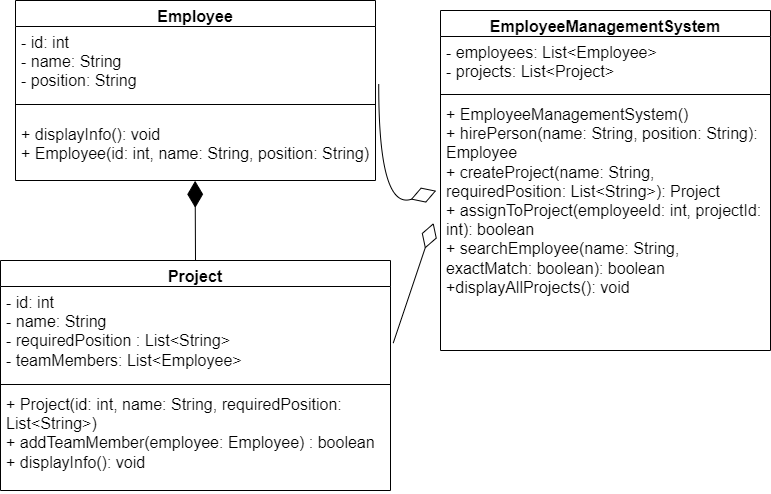

The diagram above was exported from draw.io. Its source (the exported page's mxGraphModel, read from the mxfile embedded in the PNG):
<mxGraphModel dx="2150" dy="973" grid="1" gridSize="10" guides="1" tooltips="1" connect="1" arrows="1" fold="1" page="1" pageScale="1" pageWidth="850" pageHeight="1100" math="0" shadow="0">
  <root>
    <mxCell id="0" />
    <mxCell id="1" parent="0" />
    <mxCell id="iHkjg2SFuWolmkM7XvpJ-6" value="Employee" style="swimlane;fontStyle=1;align=center;verticalAlign=top;childLayout=stackLayout;horizontal=1;startSize=26;horizontalStack=0;resizeParent=1;resizeParentMax=0;resizeLast=0;collapsible=1;marginBottom=0;whiteSpace=wrap;html=1;fontSize=16;" vertex="1" parent="1">
      <mxGeometry x="65" y="210" width="360" height="180" as="geometry" />
    </mxCell>
    <mxCell id="iHkjg2SFuWolmkM7XvpJ-7" value="- id: int&lt;br&gt;- name: String&lt;br&gt;- position: String" style="text;strokeColor=none;fillColor=none;align=left;verticalAlign=top;spacingLeft=4;spacingRight=4;overflow=hidden;rotatable=0;points=[[0,0.5],[1,0.5]];portConstraint=eastwest;whiteSpace=wrap;html=1;fontSize=16;" vertex="1" parent="iHkjg2SFuWolmkM7XvpJ-6">
      <mxGeometry y="26" width="360" height="64" as="geometry" />
    </mxCell>
    <mxCell id="iHkjg2SFuWolmkM7XvpJ-8" value="" style="line;strokeWidth=1;fillColor=none;align=left;verticalAlign=middle;spacingTop=-1;spacingLeft=3;spacingRight=3;rotatable=0;labelPosition=right;points=[];portConstraint=eastwest;strokeColor=inherit;fontSize=16;" vertex="1" parent="iHkjg2SFuWolmkM7XvpJ-6">
      <mxGeometry y="90" width="360" height="28" as="geometry" />
    </mxCell>
    <mxCell id="iHkjg2SFuWolmkM7XvpJ-9" value="+ displayInfo(): void&lt;br&gt;+ Employee(id: int, name: String, position: String)" style="text;strokeColor=none;fillColor=none;align=left;verticalAlign=top;spacingLeft=4;spacingRight=4;overflow=hidden;rotatable=0;points=[[0,0.5],[1,0.5]];portConstraint=eastwest;whiteSpace=wrap;html=1;fontSize=16;" vertex="1" parent="iHkjg2SFuWolmkM7XvpJ-6">
      <mxGeometry y="118" width="360" height="62" as="geometry" />
    </mxCell>
    <mxCell id="iHkjg2SFuWolmkM7XvpJ-10" value="Project" style="swimlane;fontStyle=1;align=center;verticalAlign=top;childLayout=stackLayout;horizontal=1;startSize=26;horizontalStack=0;resizeParent=1;resizeParentMax=0;resizeLast=0;collapsible=1;marginBottom=0;whiteSpace=wrap;html=1;fontSize=16;" vertex="1" parent="1">
      <mxGeometry x="50" y="470" width="390" height="230" as="geometry" />
    </mxCell>
    <mxCell id="iHkjg2SFuWolmkM7XvpJ-11" value="- id: int&lt;br&gt;- name: String&lt;br&gt;- requiredPosition : List&amp;lt;String&amp;gt;&lt;br&gt;- teamMembers: List&amp;lt;Employee&amp;gt;" style="text;strokeColor=none;fillColor=none;align=left;verticalAlign=top;spacingLeft=4;spacingRight=4;overflow=hidden;rotatable=0;points=[[0,0.5],[1,0.5]];portConstraint=eastwest;whiteSpace=wrap;html=1;fontSize=16;" vertex="1" parent="iHkjg2SFuWolmkM7XvpJ-10">
      <mxGeometry y="26" width="390" height="94" as="geometry" />
    </mxCell>
    <mxCell id="iHkjg2SFuWolmkM7XvpJ-12" value="" style="line;strokeWidth=1;fillColor=none;align=left;verticalAlign=middle;spacingTop=-1;spacingLeft=3;spacingRight=3;rotatable=0;labelPosition=right;points=[];portConstraint=eastwest;strokeColor=inherit;fontSize=16;" vertex="1" parent="iHkjg2SFuWolmkM7XvpJ-10">
      <mxGeometry y="120" width="390" height="8" as="geometry" />
    </mxCell>
    <mxCell id="iHkjg2SFuWolmkM7XvpJ-13" value="+ Project(id: int, name: String, requiredPosition: List&amp;lt;String&amp;gt;)&lt;br&gt;+ addTeamMember(employee: Employee) : boolean&lt;br&gt;+ displayInfo(): void" style="text;strokeColor=none;fillColor=none;align=left;verticalAlign=top;spacingLeft=4;spacingRight=4;overflow=hidden;rotatable=0;points=[[0,0.5],[1,0.5]];portConstraint=eastwest;whiteSpace=wrap;html=1;fontSize=16;" vertex="1" parent="iHkjg2SFuWolmkM7XvpJ-10">
      <mxGeometry y="128" width="390" height="102" as="geometry" />
    </mxCell>
    <mxCell id="iHkjg2SFuWolmkM7XvpJ-15" value="EmployeeManagementSystem&lt;br&gt;" style="swimlane;fontStyle=1;align=center;verticalAlign=top;childLayout=stackLayout;horizontal=1;startSize=26;horizontalStack=0;resizeParent=1;resizeParentMax=0;resizeLast=0;collapsible=1;marginBottom=0;whiteSpace=wrap;html=1;fontSize=16;" vertex="1" parent="1">
      <mxGeometry x="490" y="220" width="330" height="340" as="geometry" />
    </mxCell>
    <mxCell id="iHkjg2SFuWolmkM7XvpJ-16" value="- employees: List&amp;lt;Employee&amp;gt;&lt;br&gt;- projects: List&amp;lt;Project&amp;gt;" style="text;strokeColor=none;fillColor=none;align=left;verticalAlign=top;spacingLeft=4;spacingRight=4;overflow=hidden;rotatable=0;points=[[0,0.5],[1,0.5]];portConstraint=eastwest;whiteSpace=wrap;html=1;fontSize=16;" vertex="1" parent="iHkjg2SFuWolmkM7XvpJ-15">
      <mxGeometry y="26" width="330" height="54" as="geometry" />
    </mxCell>
    <mxCell id="iHkjg2SFuWolmkM7XvpJ-17" value="" style="line;strokeWidth=1;fillColor=none;align=left;verticalAlign=middle;spacingTop=-1;spacingLeft=3;spacingRight=3;rotatable=0;labelPosition=right;points=[];portConstraint=eastwest;strokeColor=inherit;fontSize=16;" vertex="1" parent="iHkjg2SFuWolmkM7XvpJ-15">
      <mxGeometry y="80" width="330" height="8" as="geometry" />
    </mxCell>
    <mxCell id="iHkjg2SFuWolmkM7XvpJ-18" value="+ EmployeeManagementSystem()&lt;br&gt;+ hirePerson(name: String, position: String): Employee&lt;br&gt;+ createProject(name: String, requiredPosition: List&amp;lt;String&amp;gt;): Project&lt;br&gt;+ assignToProject(employeeId: int, projectId: int): boolean&lt;br&gt;+ searchEmployee(name: String, exactMatch: boolean): boolean&lt;br&gt;+displayAllProjects(): void" style="text;strokeColor=none;fillColor=none;align=left;verticalAlign=top;spacingLeft=4;spacingRight=4;overflow=hidden;rotatable=0;points=[[0,0.5],[1,0.5]];portConstraint=eastwest;whiteSpace=wrap;html=1;fontSize=16;" vertex="1" parent="iHkjg2SFuWolmkM7XvpJ-15">
      <mxGeometry y="88" width="330" height="252" as="geometry" />
    </mxCell>
    <mxCell id="iHkjg2SFuWolmkM7XvpJ-25" value="" style="endArrow=diamondThin;endFill=1;endSize=24;html=1;rounded=0;fontSize=12;curved=1;exitX=0.5;exitY=0;exitDx=0;exitDy=0;entryX=0.499;entryY=1.005;entryDx=0;entryDy=0;entryPerimeter=0;" edge="1" parent="1" source="iHkjg2SFuWolmkM7XvpJ-10" target="iHkjg2SFuWolmkM7XvpJ-9">
      <mxGeometry width="160" relative="1" as="geometry">
        <mxPoint x="400" y="420" as="sourcePoint" />
        <mxPoint x="560" y="420" as="targetPoint" />
      </mxGeometry>
    </mxCell>
    <mxCell id="iHkjg2SFuWolmkM7XvpJ-26" value="" style="endArrow=diamondThin;endFill=0;endSize=24;html=1;rounded=0;fontSize=12;curved=1;exitX=1.009;exitY=0.905;exitDx=0;exitDy=0;exitPerimeter=0;entryX=-0.013;entryY=0.366;entryDx=0;entryDy=0;entryPerimeter=0;" edge="1" parent="1" source="iHkjg2SFuWolmkM7XvpJ-7" target="iHkjg2SFuWolmkM7XvpJ-18">
      <mxGeometry width="160" relative="1" as="geometry">
        <mxPoint x="400" y="420" as="sourcePoint" />
        <mxPoint x="560" y="420" as="targetPoint" />
        <Array as="points">
          <mxPoint x="428" y="420" />
        </Array>
      </mxGeometry>
    </mxCell>
    <mxCell id="iHkjg2SFuWolmkM7XvpJ-27" value="" style="endArrow=diamondThin;endFill=0;endSize=24;html=1;rounded=0;fontSize=12;curved=1;exitX=1.007;exitY=0.602;exitDx=0;exitDy=0;exitPerimeter=0;entryX=-0.021;entryY=0.494;entryDx=0;entryDy=0;entryPerimeter=0;" edge="1" parent="1" source="iHkjg2SFuWolmkM7XvpJ-11" target="iHkjg2SFuWolmkM7XvpJ-18">
      <mxGeometry width="160" relative="1" as="geometry">
        <mxPoint x="400" y="420" as="sourcePoint" />
        <mxPoint x="560" y="420" as="targetPoint" />
      </mxGeometry>
    </mxCell>
  </root>
</mxGraphModel>